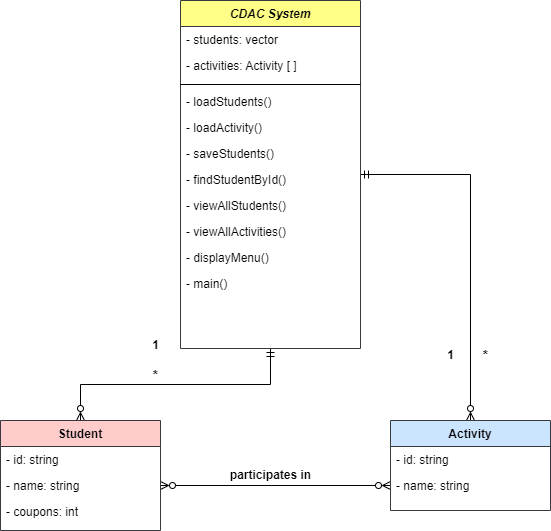

The diagram above was exported from draw.io. Its source (the exported page's mxGraphModel, read from the mxfile embedded in the PNG):
<mxGraphModel dx="792" dy="568" grid="1" gridSize="10" guides="1" tooltips="1" connect="1" arrows="1" fold="1" page="1" pageScale="1" pageWidth="827" pageHeight="1169" math="0" shadow="0">
  <root>
    <mxCell id="WIyWlLk6GJQsqaUBKTNV-0" />
    <mxCell id="WIyWlLk6GJQsqaUBKTNV-1" parent="WIyWlLk6GJQsqaUBKTNV-0" />
    <mxCell id="K3SEsv2RiExVcJZidxRs-13" style="edgeStyle=orthogonalEdgeStyle;rounded=0;orthogonalLoop=1;jettySize=auto;html=1;exitX=0;exitY=0.5;exitDx=0;exitDy=0;entryX=1;entryY=0.5;entryDx=0;entryDy=0;endArrow=ERzeroToMany;endFill=0;startArrow=ERzeroToMany;startFill=0;" parent="WIyWlLk6GJQsqaUBKTNV-1" source="K3SEsv2RiExVcJZidxRs-11" target="zkfFHV4jXpPFQw0GAbJ--8" edge="1">
      <mxGeometry relative="1" as="geometry" />
    </mxCell>
    <mxCell id="K3SEsv2RiExVcJZidxRs-15" style="edgeStyle=orthogonalEdgeStyle;rounded=0;orthogonalLoop=1;jettySize=auto;html=1;exitX=0.5;exitY=1;exitDx=0;exitDy=0;entryX=0.5;entryY=0;entryDx=0;entryDy=0;startArrow=ERmandOne;startFill=0;endArrow=ERzeroToMany;endFill=0;" parent="WIyWlLk6GJQsqaUBKTNV-1" source="zkfFHV4jXpPFQw0GAbJ--0" target="zkfFHV4jXpPFQw0GAbJ--6" edge="1">
      <mxGeometry relative="1" as="geometry" />
    </mxCell>
    <mxCell id="K3SEsv2RiExVcJZidxRs-16" style="edgeStyle=orthogonalEdgeStyle;rounded=0;orthogonalLoop=1;jettySize=auto;html=1;endArrow=ERzeroToMany;endFill=0;startArrow=ERmandOne;startFill=0;" parent="WIyWlLk6GJQsqaUBKTNV-1" source="zkfFHV4jXpPFQw0GAbJ--0" target="zkfFHV4jXpPFQw0GAbJ--13" edge="1">
      <mxGeometry relative="1" as="geometry" />
    </mxCell>
    <mxCell id="zkfFHV4jXpPFQw0GAbJ--0" value="CDAC System" style="swimlane;fontStyle=3;align=center;verticalAlign=top;childLayout=stackLayout;horizontal=1;startSize=26;horizontalStack=0;resizeParent=1;resizeLast=0;collapsible=1;marginBottom=0;rounded=0;shadow=0;strokeWidth=1;fillColor=#ffff88;strokeColor=#36393d;" parent="WIyWlLk6GJQsqaUBKTNV-1" vertex="1">
      <mxGeometry x="300" y="120" width="180" height="348" as="geometry">
        <mxRectangle x="230" y="140" width="160" height="26" as="alternateBounds" />
      </mxGeometry>
    </mxCell>
    <mxCell id="zkfFHV4jXpPFQw0GAbJ--1" value="- students: vector" style="text;align=left;verticalAlign=top;spacingLeft=4;spacingRight=4;overflow=hidden;rotatable=0;points=[[0,0.5],[1,0.5]];portConstraint=eastwest;" parent="zkfFHV4jXpPFQw0GAbJ--0" vertex="1">
      <mxGeometry y="26" width="180" height="26" as="geometry" />
    </mxCell>
    <mxCell id="zkfFHV4jXpPFQw0GAbJ--2" value="- activities: Activity [ ]" style="text;align=left;verticalAlign=top;spacingLeft=4;spacingRight=4;overflow=hidden;rotatable=0;points=[[0,0.5],[1,0.5]];portConstraint=eastwest;rounded=0;shadow=0;html=0;" parent="zkfFHV4jXpPFQw0GAbJ--0" vertex="1">
      <mxGeometry y="52" width="180" height="28" as="geometry" />
    </mxCell>
    <mxCell id="zkfFHV4jXpPFQw0GAbJ--4" value="" style="line;html=1;strokeWidth=1;align=left;verticalAlign=middle;spacingTop=-1;spacingLeft=3;spacingRight=3;rotatable=0;labelPosition=right;points=[];portConstraint=eastwest;" parent="zkfFHV4jXpPFQw0GAbJ--0" vertex="1">
      <mxGeometry y="80" width="180" height="8" as="geometry" />
    </mxCell>
    <mxCell id="zkfFHV4jXpPFQw0GAbJ--5" value="- loadStudents()" style="text;align=left;verticalAlign=top;spacingLeft=4;spacingRight=4;overflow=hidden;rotatable=0;points=[[0,0.5],[1,0.5]];portConstraint=eastwest;" parent="zkfFHV4jXpPFQw0GAbJ--0" vertex="1">
      <mxGeometry y="88" width="180" height="26" as="geometry" />
    </mxCell>
    <mxCell id="2" value="- loadActivity()" style="text;align=left;verticalAlign=top;spacingLeft=4;spacingRight=4;overflow=hidden;rotatable=0;points=[[0,0.5],[1,0.5]];portConstraint=eastwest;" vertex="1" parent="zkfFHV4jXpPFQw0GAbJ--0">
      <mxGeometry y="114" width="180" height="26" as="geometry" />
    </mxCell>
    <mxCell id="K3SEsv2RiExVcJZidxRs-1" value="- saveStudents()" style="text;align=left;verticalAlign=top;spacingLeft=4;spacingRight=4;overflow=hidden;rotatable=0;points=[[0,0.5],[1,0.5]];portConstraint=eastwest;" parent="zkfFHV4jXpPFQw0GAbJ--0" vertex="1">
      <mxGeometry y="140" width="180" height="26" as="geometry" />
    </mxCell>
    <mxCell id="K3SEsv2RiExVcJZidxRs-2" value="- findStudentById()" style="text;align=left;verticalAlign=top;spacingLeft=4;spacingRight=4;overflow=hidden;rotatable=0;points=[[0,0.5],[1,0.5]];portConstraint=eastwest;" parent="zkfFHV4jXpPFQw0GAbJ--0" vertex="1">
      <mxGeometry y="166" width="180" height="26" as="geometry" />
    </mxCell>
    <mxCell id="K3SEsv2RiExVcJZidxRs-5" value="- viewAllStudents()" style="text;align=left;verticalAlign=top;spacingLeft=4;spacingRight=4;overflow=hidden;rotatable=0;points=[[0,0.5],[1,0.5]];portConstraint=eastwest;" parent="zkfFHV4jXpPFQw0GAbJ--0" vertex="1">
      <mxGeometry y="192" width="180" height="26" as="geometry" />
    </mxCell>
    <mxCell id="K3SEsv2RiExVcJZidxRs-6" value="- viewAllActivities()" style="text;align=left;verticalAlign=top;spacingLeft=4;spacingRight=4;overflow=hidden;rotatable=0;points=[[0,0.5],[1,0.5]];portConstraint=eastwest;" parent="zkfFHV4jXpPFQw0GAbJ--0" vertex="1">
      <mxGeometry y="218" width="180" height="26" as="geometry" />
    </mxCell>
    <mxCell id="K3SEsv2RiExVcJZidxRs-7" value="- displayMenu()" style="text;align=left;verticalAlign=top;spacingLeft=4;spacingRight=4;overflow=hidden;rotatable=0;points=[[0,0.5],[1,0.5]];portConstraint=eastwest;" parent="zkfFHV4jXpPFQw0GAbJ--0" vertex="1">
      <mxGeometry y="244" width="180" height="26" as="geometry" />
    </mxCell>
    <mxCell id="K3SEsv2RiExVcJZidxRs-8" value="- main()" style="text;align=left;verticalAlign=top;spacingLeft=4;spacingRight=4;overflow=hidden;rotatable=0;points=[[0,0.5],[1,0.5]];portConstraint=eastwest;" parent="zkfFHV4jXpPFQw0GAbJ--0" vertex="1">
      <mxGeometry y="270" width="180" height="26" as="geometry" />
    </mxCell>
    <mxCell id="zkfFHV4jXpPFQw0GAbJ--6" value=" Student " style="swimlane;fontStyle=1;align=center;verticalAlign=top;childLayout=stackLayout;horizontal=1;startSize=26;horizontalStack=0;resizeParent=1;resizeLast=0;collapsible=1;marginBottom=0;rounded=0;shadow=0;strokeWidth=1;fillColor=#ffcccc;strokeColor=#36393d;" parent="WIyWlLk6GJQsqaUBKTNV-1" vertex="1">
      <mxGeometry x="120" y="540" width="160" height="110" as="geometry">
        <mxRectangle x="130" y="380" width="160" height="26" as="alternateBounds" />
      </mxGeometry>
    </mxCell>
    <mxCell id="zkfFHV4jXpPFQw0GAbJ--7" value="- id: string" style="text;align=left;verticalAlign=top;spacingLeft=4;spacingRight=4;overflow=hidden;rotatable=0;points=[[0,0.5],[1,0.5]];portConstraint=eastwest;" parent="zkfFHV4jXpPFQw0GAbJ--6" vertex="1">
      <mxGeometry y="26" width="160" height="26" as="geometry" />
    </mxCell>
    <mxCell id="zkfFHV4jXpPFQw0GAbJ--8" value="- name: string" style="text;align=left;verticalAlign=top;spacingLeft=4;spacingRight=4;overflow=hidden;rotatable=0;points=[[0,0.5],[1,0.5]];portConstraint=eastwest;rounded=0;shadow=0;html=0;" parent="zkfFHV4jXpPFQw0GAbJ--6" vertex="1">
      <mxGeometry y="52" width="160" height="26" as="geometry" />
    </mxCell>
    <mxCell id="K3SEsv2RiExVcJZidxRs-10" value="- coupons: int" style="text;align=left;verticalAlign=top;spacingLeft=4;spacingRight=4;overflow=hidden;rotatable=0;points=[[0,0.5],[1,0.5]];portConstraint=eastwest;rounded=0;shadow=0;html=0;" parent="zkfFHV4jXpPFQw0GAbJ--6" vertex="1">
      <mxGeometry y="78" width="160" height="26" as="geometry" />
    </mxCell>
    <mxCell id="zkfFHV4jXpPFQw0GAbJ--13" value="Activity" style="swimlane;fontStyle=1;align=center;verticalAlign=top;childLayout=stackLayout;horizontal=1;startSize=26;horizontalStack=0;resizeParent=1;resizeLast=0;collapsible=1;marginBottom=0;rounded=0;shadow=0;strokeWidth=1;fillColor=#cce5ff;strokeColor=#36393d;" parent="WIyWlLk6GJQsqaUBKTNV-1" vertex="1">
      <mxGeometry x="510" y="540" width="160" height="90" as="geometry">
        <mxRectangle x="340" y="380" width="170" height="26" as="alternateBounds" />
      </mxGeometry>
    </mxCell>
    <mxCell id="zkfFHV4jXpPFQw0GAbJ--14" value="- id: string" style="text;align=left;verticalAlign=top;spacingLeft=4;spacingRight=4;overflow=hidden;rotatable=0;points=[[0,0.5],[1,0.5]];portConstraint=eastwest;" parent="zkfFHV4jXpPFQw0GAbJ--13" vertex="1">
      <mxGeometry y="26" width="160" height="26" as="geometry" />
    </mxCell>
    <mxCell id="K3SEsv2RiExVcJZidxRs-11" value="- name: string " style="text;align=left;verticalAlign=top;spacingLeft=4;spacingRight=4;overflow=hidden;rotatable=0;points=[[0,0.5],[1,0.5]];portConstraint=eastwest;" parent="zkfFHV4jXpPFQw0GAbJ--13" vertex="1">
      <mxGeometry y="52" width="160" height="26" as="geometry" />
    </mxCell>
    <mxCell id="K3SEsv2RiExVcJZidxRs-20" value="1" style="text;html=1;align=center;verticalAlign=middle;resizable=0;points=[];autosize=1;strokeColor=none;fillColor=none;fontStyle=1" parent="WIyWlLk6GJQsqaUBKTNV-1" vertex="1">
      <mxGeometry x="555" y="460" width="30" height="30" as="geometry" />
    </mxCell>
    <mxCell id="K3SEsv2RiExVcJZidxRs-22" value="participates in" style="text;html=1;align=center;verticalAlign=middle;resizable=0;points=[];autosize=1;strokeColor=none;fillColor=none;fontStyle=1" parent="WIyWlLk6GJQsqaUBKTNV-1" vertex="1">
      <mxGeometry x="340" y="580" width="100" height="30" as="geometry" />
    </mxCell>
    <mxCell id="K3SEsv2RiExVcJZidxRs-23" value="1" style="text;html=1;align=center;verticalAlign=middle;resizable=0;points=[];autosize=1;strokeColor=none;fillColor=none;fontStyle=1" parent="WIyWlLk6GJQsqaUBKTNV-1" vertex="1">
      <mxGeometry x="260" y="450" width="30" height="30" as="geometry" />
    </mxCell>
    <mxCell id="K3SEsv2RiExVcJZidxRs-24" value="&lt;font style=&quot;font-size: 14px;&quot;&gt;*&lt;/font&gt;" style="text;html=1;align=center;verticalAlign=middle;resizable=0;points=[];autosize=1;strokeColor=none;fillColor=none;fontStyle=1" parent="WIyWlLk6GJQsqaUBKTNV-1" vertex="1">
      <mxGeometry x="260" y="480" width="30" height="30" as="geometry" />
    </mxCell>
    <mxCell id="K3SEsv2RiExVcJZidxRs-25" value="&lt;font style=&quot;font-size: 14px;&quot;&gt;*&lt;/font&gt;" style="text;html=1;align=center;verticalAlign=middle;resizable=0;points=[];autosize=1;strokeColor=none;fillColor=none;fontStyle=1;fontSize=14;" parent="WIyWlLk6GJQsqaUBKTNV-1" vertex="1">
      <mxGeometry x="590" y="460" width="30" height="30" as="geometry" />
    </mxCell>
  </root>
</mxGraphModel>